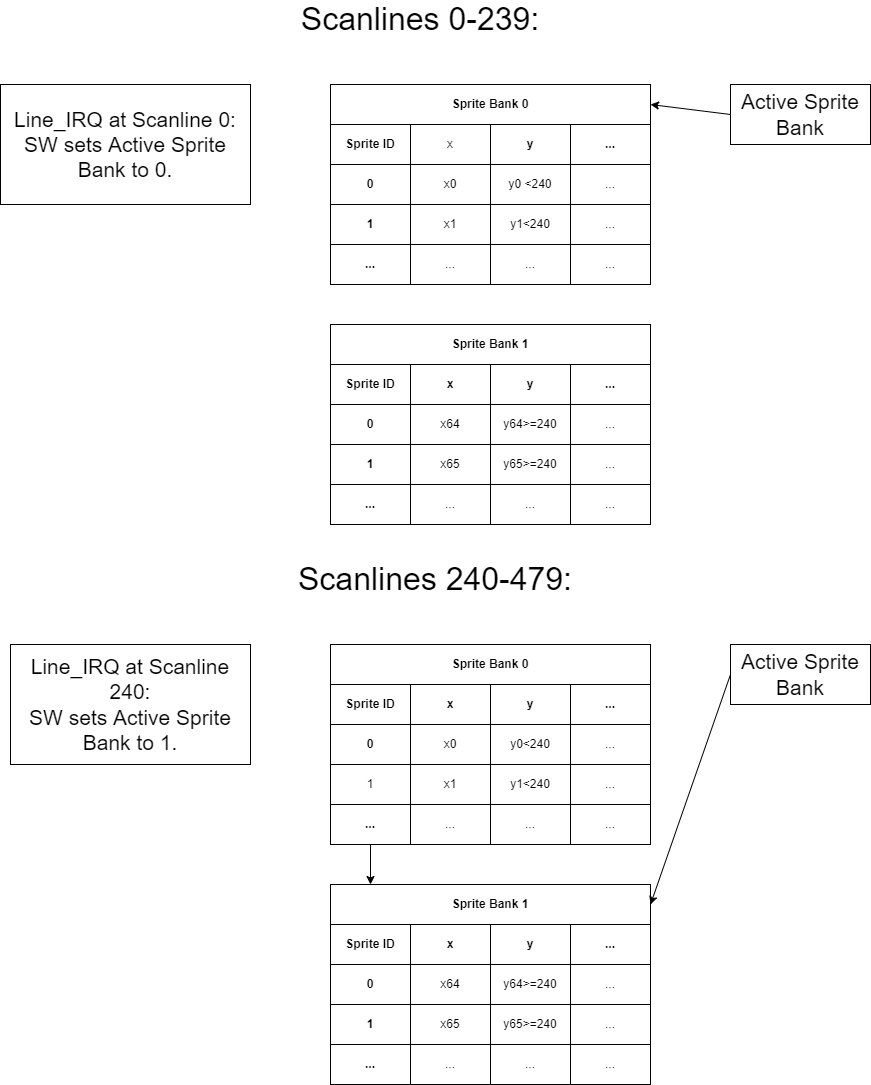

The diagram above was exported from draw.io. Its source (the exported page's mxGraphModel, read from the mxfile embedded in the PNG):
<mxGraphModel dx="2071" dy="754" grid="1" gridSize="10" guides="1" tooltips="1" connect="1" arrows="1" fold="1" page="1" pageScale="1" pageWidth="850" pageHeight="1100" math="0" shadow="0">
  <root>
    <mxCell id="0" />
    <mxCell id="1" parent="0" />
    <mxCell id="2" value="Sprite ID" style="rounded=0;whiteSpace=wrap;html=1;fontStyle=1" vertex="1" parent="1">
      <mxGeometry x="80" y="720" width="80" height="40" as="geometry" />
    </mxCell>
    <mxCell id="3" value="x" style="rounded=0;whiteSpace=wrap;html=1;fontStyle=1" vertex="1" parent="1">
      <mxGeometry x="160" y="720" width="80" height="40" as="geometry" />
    </mxCell>
    <mxCell id="4" value="y" style="rounded=0;whiteSpace=wrap;html=1;fontStyle=1" vertex="1" parent="1">
      <mxGeometry x="240" y="720" width="80" height="40" as="geometry" />
    </mxCell>
    <mxCell id="5" value="..." style="rounded=0;whiteSpace=wrap;html=1;fontStyle=1" vertex="1" parent="1">
      <mxGeometry x="320" y="720" width="80" height="40" as="geometry" />
    </mxCell>
    <mxCell id="6" value="0" style="rounded=0;whiteSpace=wrap;html=1;fontStyle=1" vertex="1" parent="1">
      <mxGeometry x="80" y="760" width="80" height="40" as="geometry" />
    </mxCell>
    <mxCell id="7" value="x0" style="rounded=0;whiteSpace=wrap;html=1;" vertex="1" parent="1">
      <mxGeometry x="160" y="760" width="80" height="40" as="geometry" />
    </mxCell>
    <mxCell id="8" value="y0&amp;lt;240" style="rounded=0;whiteSpace=wrap;html=1;" vertex="1" parent="1">
      <mxGeometry x="240" y="760" width="80" height="40" as="geometry" />
    </mxCell>
    <mxCell id="9" value="..." style="rounded=0;whiteSpace=wrap;html=1;" vertex="1" parent="1">
      <mxGeometry x="320" y="760" width="80" height="40" as="geometry" />
    </mxCell>
    <mxCell id="10" value="" style="edgeStyle=orthogonalEdgeStyle;rounded=0;orthogonalLoop=1;jettySize=auto;html=1;fontSize=21;" edge="1" source="11" parent="1">
      <mxGeometry relative="1" as="geometry">
        <mxPoint x="120" y="919.9999999999998" as="targetPoint" />
      </mxGeometry>
    </mxCell>
    <mxCell id="11" value="1" style="rounded=0;whiteSpace=wrap;html=1;fontStyle=0" vertex="1" parent="1">
      <mxGeometry x="80" y="800" width="80" height="40" as="geometry" />
    </mxCell>
    <mxCell id="12" value="x1" style="rounded=0;whiteSpace=wrap;html=1;" vertex="1" parent="1">
      <mxGeometry x="160" y="800" width="80" height="40" as="geometry" />
    </mxCell>
    <mxCell id="13" value="y1&amp;lt;240" style="rounded=0;whiteSpace=wrap;html=1;" vertex="1" parent="1">
      <mxGeometry x="240" y="800" width="80" height="40" as="geometry" />
    </mxCell>
    <mxCell id="14" value="..." style="rounded=0;whiteSpace=wrap;html=1;" vertex="1" parent="1">
      <mxGeometry x="320" y="800" width="80" height="40" as="geometry" />
    </mxCell>
    <mxCell id="15" value="..." style="rounded=0;whiteSpace=wrap;html=1;fontStyle=1" vertex="1" parent="1">
      <mxGeometry x="80" y="840" width="80" height="40" as="geometry" />
    </mxCell>
    <mxCell id="16" value="..." style="rounded=0;whiteSpace=wrap;html=1;" vertex="1" parent="1">
      <mxGeometry x="160" y="840" width="80" height="40" as="geometry" />
    </mxCell>
    <mxCell id="17" value="..." style="rounded=0;whiteSpace=wrap;html=1;" vertex="1" parent="1">
      <mxGeometry x="240" y="840" width="80" height="40" as="geometry" />
    </mxCell>
    <mxCell id="18" value="..." style="rounded=0;whiteSpace=wrap;html=1;" vertex="1" parent="1">
      <mxGeometry x="320" y="840" width="80" height="40" as="geometry" />
    </mxCell>
    <mxCell id="19" value="Sprite ID" style="rounded=0;whiteSpace=wrap;html=1;fontStyle=1" vertex="1" parent="1">
      <mxGeometry x="80" y="960" width="80" height="40" as="geometry" />
    </mxCell>
    <mxCell id="20" value="x" style="rounded=0;whiteSpace=wrap;html=1;fontStyle=1" vertex="1" parent="1">
      <mxGeometry x="160" y="960" width="80" height="40" as="geometry" />
    </mxCell>
    <mxCell id="21" value="y" style="rounded=0;whiteSpace=wrap;html=1;fontStyle=1" vertex="1" parent="1">
      <mxGeometry x="240" y="960" width="80" height="40" as="geometry" />
    </mxCell>
    <mxCell id="22" value="..." style="rounded=0;whiteSpace=wrap;html=1;fontStyle=1" vertex="1" parent="1">
      <mxGeometry x="320" y="960" width="80" height="40" as="geometry" />
    </mxCell>
    <mxCell id="23" value="0" style="rounded=0;whiteSpace=wrap;html=1;fontStyle=1" vertex="1" parent="1">
      <mxGeometry x="80" y="1000" width="80" height="40" as="geometry" />
    </mxCell>
    <mxCell id="24" value="x64" style="rounded=0;whiteSpace=wrap;html=1;" vertex="1" parent="1">
      <mxGeometry x="160" y="1000" width="80" height="40" as="geometry" />
    </mxCell>
    <mxCell id="25" value="y64&amp;gt;=240" style="rounded=0;whiteSpace=wrap;html=1;" vertex="1" parent="1">
      <mxGeometry x="240" y="1000" width="80" height="40" as="geometry" />
    </mxCell>
    <mxCell id="26" value="..." style="rounded=0;whiteSpace=wrap;html=1;" vertex="1" parent="1">
      <mxGeometry x="320" y="1000" width="80" height="40" as="geometry" />
    </mxCell>
    <mxCell id="27" value="1" style="rounded=0;whiteSpace=wrap;html=1;fontStyle=1" vertex="1" parent="1">
      <mxGeometry x="80" y="1040" width="80" height="40" as="geometry" />
    </mxCell>
    <mxCell id="28" value="x65" style="rounded=0;whiteSpace=wrap;html=1;" vertex="1" parent="1">
      <mxGeometry x="160" y="1040" width="80" height="40" as="geometry" />
    </mxCell>
    <mxCell id="29" value="y65&amp;gt;=240" style="rounded=0;whiteSpace=wrap;html=1;" vertex="1" parent="1">
      <mxGeometry x="240" y="1040" width="80" height="40" as="geometry" />
    </mxCell>
    <mxCell id="30" value="..." style="rounded=0;whiteSpace=wrap;html=1;" vertex="1" parent="1">
      <mxGeometry x="320" y="1040" width="80" height="40" as="geometry" />
    </mxCell>
    <mxCell id="31" value="..." style="rounded=0;whiteSpace=wrap;html=1;fontStyle=1" vertex="1" parent="1">
      <mxGeometry x="80" y="1080" width="80" height="40" as="geometry" />
    </mxCell>
    <mxCell id="32" value="..." style="rounded=0;whiteSpace=wrap;html=1;" vertex="1" parent="1">
      <mxGeometry x="160" y="1080" width="80" height="40" as="geometry" />
    </mxCell>
    <mxCell id="33" value="..." style="rounded=0;whiteSpace=wrap;html=1;" vertex="1" parent="1">
      <mxGeometry x="240" y="1080" width="80" height="40" as="geometry" />
    </mxCell>
    <mxCell id="34" value="..." style="rounded=0;whiteSpace=wrap;html=1;" vertex="1" parent="1">
      <mxGeometry x="320" y="1080" width="80" height="40" as="geometry" />
    </mxCell>
    <mxCell id="35" value="Sprite Bank 0" style="rounded=0;whiteSpace=wrap;html=1;fontStyle=1" vertex="1" parent="1">
      <mxGeometry x="80" y="680" width="320" height="40" as="geometry" />
    </mxCell>
    <mxCell id="36" value="Sprite Bank 1" style="rounded=0;whiteSpace=wrap;html=1;fontStyle=1" vertex="1" parent="1">
      <mxGeometry x="80" y="920" width="320" height="40" as="geometry" />
    </mxCell>
    <mxCell id="37" value="Active Sprite Bank" style="rounded=0;whiteSpace=wrap;html=1;fontSize=21;" vertex="1" parent="1">
      <mxGeometry x="480" y="680" width="140" height="60" as="geometry" />
    </mxCell>
    <mxCell id="38" value="" style="endArrow=classic;html=1;rounded=0;fontSize=21;entryX=1;entryY=0.5;entryDx=0;entryDy=0;exitX=0;exitY=0.5;exitDx=0;exitDy=0;" edge="1" source="37" target="36" parent="1">
      <mxGeometry width="50" height="50" relative="1" as="geometry">
        <mxPoint x="500" y="870" as="sourcePoint" />
        <mxPoint x="550" y="820" as="targetPoint" />
      </mxGeometry>
    </mxCell>
    <mxCell id="39" value="Scanlines 240-479:" style="text;html=1;strokeColor=none;fillColor=none;align=center;verticalAlign=middle;whiteSpace=wrap;rounded=0;fontSize=32;" vertex="1" parent="1">
      <mxGeometry x="40" y="600" width="290" height="30" as="geometry" />
    </mxCell>
    <mxCell id="40" value="Sprite ID" style="rounded=0;whiteSpace=wrap;html=1;fontStyle=1" vertex="1" parent="1">
      <mxGeometry x="80" y="160" width="80" height="40" as="geometry" />
    </mxCell>
    <mxCell id="41" value="x" style="rounded=0;whiteSpace=wrap;html=1;" vertex="1" parent="1">
      <mxGeometry x="160" y="160" width="80" height="40" as="geometry" />
    </mxCell>
    <mxCell id="42" value="y" style="rounded=0;whiteSpace=wrap;html=1;fontStyle=1" vertex="1" parent="1">
      <mxGeometry x="240" y="160" width="80" height="40" as="geometry" />
    </mxCell>
    <mxCell id="43" value="..." style="rounded=0;whiteSpace=wrap;html=1;fontStyle=1" vertex="1" parent="1">
      <mxGeometry x="320" y="160" width="80" height="40" as="geometry" />
    </mxCell>
    <mxCell id="44" value="0" style="rounded=0;whiteSpace=wrap;html=1;fontStyle=1" vertex="1" parent="1">
      <mxGeometry x="80" y="200" width="80" height="40" as="geometry" />
    </mxCell>
    <mxCell id="45" value="x0" style="rounded=0;whiteSpace=wrap;html=1;" vertex="1" parent="1">
      <mxGeometry x="160" y="200" width="80" height="40" as="geometry" />
    </mxCell>
    <mxCell id="46" value="y0 &amp;lt;240" style="rounded=0;whiteSpace=wrap;html=1;" vertex="1" parent="1">
      <mxGeometry x="240" y="200" width="80" height="40" as="geometry" />
    </mxCell>
    <mxCell id="47" value="..." style="rounded=0;whiteSpace=wrap;html=1;" vertex="1" parent="1">
      <mxGeometry x="320" y="200" width="80" height="40" as="geometry" />
    </mxCell>
    <mxCell id="48" value="1" style="rounded=0;whiteSpace=wrap;html=1;fontStyle=1" vertex="1" parent="1">
      <mxGeometry x="80" y="240" width="80" height="40" as="geometry" />
    </mxCell>
    <mxCell id="49" value="x1" style="rounded=0;whiteSpace=wrap;html=1;" vertex="1" parent="1">
      <mxGeometry x="160" y="240" width="80" height="40" as="geometry" />
    </mxCell>
    <mxCell id="50" value="y1&amp;lt;240" style="rounded=0;whiteSpace=wrap;html=1;" vertex="1" parent="1">
      <mxGeometry x="240" y="240" width="80" height="40" as="geometry" />
    </mxCell>
    <mxCell id="51" value="..." style="rounded=0;whiteSpace=wrap;html=1;" vertex="1" parent="1">
      <mxGeometry x="320" y="240" width="80" height="40" as="geometry" />
    </mxCell>
    <mxCell id="52" value="..." style="rounded=0;whiteSpace=wrap;html=1;fontStyle=1" vertex="1" parent="1">
      <mxGeometry x="80" y="280" width="80" height="40" as="geometry" />
    </mxCell>
    <mxCell id="53" value="..." style="rounded=0;whiteSpace=wrap;html=1;" vertex="1" parent="1">
      <mxGeometry x="160" y="280" width="80" height="40" as="geometry" />
    </mxCell>
    <mxCell id="54" value="..." style="rounded=0;whiteSpace=wrap;html=1;" vertex="1" parent="1">
      <mxGeometry x="240" y="280" width="80" height="40" as="geometry" />
    </mxCell>
    <mxCell id="55" value="..." style="rounded=0;whiteSpace=wrap;html=1;" vertex="1" parent="1">
      <mxGeometry x="320" y="280" width="80" height="40" as="geometry" />
    </mxCell>
    <mxCell id="56" value="Sprite ID" style="rounded=0;whiteSpace=wrap;html=1;fontStyle=1" vertex="1" parent="1">
      <mxGeometry x="80" y="400" width="80" height="40" as="geometry" />
    </mxCell>
    <mxCell id="57" value="x" style="rounded=0;whiteSpace=wrap;html=1;fontStyle=1" vertex="1" parent="1">
      <mxGeometry x="160" y="400" width="80" height="40" as="geometry" />
    </mxCell>
    <mxCell id="58" value="y" style="rounded=0;whiteSpace=wrap;html=1;fontStyle=1" vertex="1" parent="1">
      <mxGeometry x="240" y="400" width="80" height="40" as="geometry" />
    </mxCell>
    <mxCell id="59" value="..." style="rounded=0;whiteSpace=wrap;html=1;fontStyle=1" vertex="1" parent="1">
      <mxGeometry x="320" y="400" width="80" height="40" as="geometry" />
    </mxCell>
    <mxCell id="60" value="0" style="rounded=0;whiteSpace=wrap;html=1;fontStyle=1" vertex="1" parent="1">
      <mxGeometry x="80" y="440" width="80" height="40" as="geometry" />
    </mxCell>
    <mxCell id="61" value="x64" style="rounded=0;whiteSpace=wrap;html=1;" vertex="1" parent="1">
      <mxGeometry x="160" y="440" width="80" height="40" as="geometry" />
    </mxCell>
    <mxCell id="62" value="y64&amp;gt;=240" style="rounded=0;whiteSpace=wrap;html=1;" vertex="1" parent="1">
      <mxGeometry x="240" y="440" width="80" height="40" as="geometry" />
    </mxCell>
    <mxCell id="63" value="..." style="rounded=0;whiteSpace=wrap;html=1;" vertex="1" parent="1">
      <mxGeometry x="320" y="440" width="80" height="40" as="geometry" />
    </mxCell>
    <mxCell id="64" value="1" style="rounded=0;whiteSpace=wrap;html=1;fontStyle=1" vertex="1" parent="1">
      <mxGeometry x="80" y="480" width="80" height="40" as="geometry" />
    </mxCell>
    <mxCell id="65" value="x65" style="rounded=0;whiteSpace=wrap;html=1;" vertex="1" parent="1">
      <mxGeometry x="160" y="480" width="80" height="40" as="geometry" />
    </mxCell>
    <mxCell id="66" value="y65&amp;gt;=240" style="rounded=0;whiteSpace=wrap;html=1;" vertex="1" parent="1">
      <mxGeometry x="240" y="480" width="80" height="40" as="geometry" />
    </mxCell>
    <mxCell id="67" value="..." style="rounded=0;whiteSpace=wrap;html=1;" vertex="1" parent="1">
      <mxGeometry x="320" y="480" width="80" height="40" as="geometry" />
    </mxCell>
    <mxCell id="68" value="..." style="rounded=0;whiteSpace=wrap;html=1;fontStyle=1" vertex="1" parent="1">
      <mxGeometry x="80" y="520" width="80" height="40" as="geometry" />
    </mxCell>
    <mxCell id="69" value="..." style="rounded=0;whiteSpace=wrap;html=1;" vertex="1" parent="1">
      <mxGeometry x="160" y="520" width="80" height="40" as="geometry" />
    </mxCell>
    <mxCell id="70" value="..." style="rounded=0;whiteSpace=wrap;html=1;" vertex="1" parent="1">
      <mxGeometry x="240" y="520" width="80" height="40" as="geometry" />
    </mxCell>
    <mxCell id="71" value="..." style="rounded=0;whiteSpace=wrap;html=1;" vertex="1" parent="1">
      <mxGeometry x="320" y="520" width="80" height="40" as="geometry" />
    </mxCell>
    <mxCell id="72" value="Sprite Bank 0" style="rounded=0;whiteSpace=wrap;html=1;fontStyle=1" vertex="1" parent="1">
      <mxGeometry x="80" y="120" width="320" height="40" as="geometry" />
    </mxCell>
    <mxCell id="73" value="Sprite Bank 1" style="rounded=0;whiteSpace=wrap;html=1;fontStyle=1" vertex="1" parent="1">
      <mxGeometry x="80" y="360" width="320" height="40" as="geometry" />
    </mxCell>
    <mxCell id="74" value="Active Sprite Bank" style="rounded=0;whiteSpace=wrap;html=1;fontSize=21;" vertex="1" parent="1">
      <mxGeometry x="480" y="120" width="140" height="60" as="geometry" />
    </mxCell>
    <mxCell id="75" value="" style="endArrow=classic;html=1;rounded=0;fontSize=21;entryX=1;entryY=0.5;entryDx=0;entryDy=0;exitX=0;exitY=0.5;exitDx=0;exitDy=0;" edge="1" source="74" target="72" parent="1">
      <mxGeometry width="50" height="50" relative="1" as="geometry">
        <mxPoint x="500" y="310" as="sourcePoint" />
        <mxPoint x="550" y="260" as="targetPoint" />
      </mxGeometry>
    </mxCell>
    <mxCell id="76" value="Scanlines 0-239:" style="text;html=1;strokeColor=none;fillColor=none;align=center;verticalAlign=middle;whiteSpace=wrap;rounded=0;fontSize=32;" vertex="1" parent="1">
      <mxGeometry x="40" y="40" width="260" height="30" as="geometry" />
    </mxCell>
    <mxCell id="77" value="Line_IRQ at Scanline 0:&lt;br style=&quot;font-size: 21px;&quot;&gt;SW sets Active Sprite Bank to 0." style="rounded=0;whiteSpace=wrap;html=1;fontSize=21;" vertex="1" parent="1">
      <mxGeometry x="-250" y="120" width="250" height="120" as="geometry" />
    </mxCell>
    <mxCell id="78" value="Line_IRQ at Scanline 240:&lt;br style=&quot;font-size: 21px;&quot;&gt;SW sets Active Sprite Bank to 1." style="rounded=0;whiteSpace=wrap;html=1;fontSize=21;" vertex="1" parent="1">
      <mxGeometry x="-240" y="680" width="240" height="120" as="geometry" />
    </mxCell>
  </root>
</mxGraphModel>